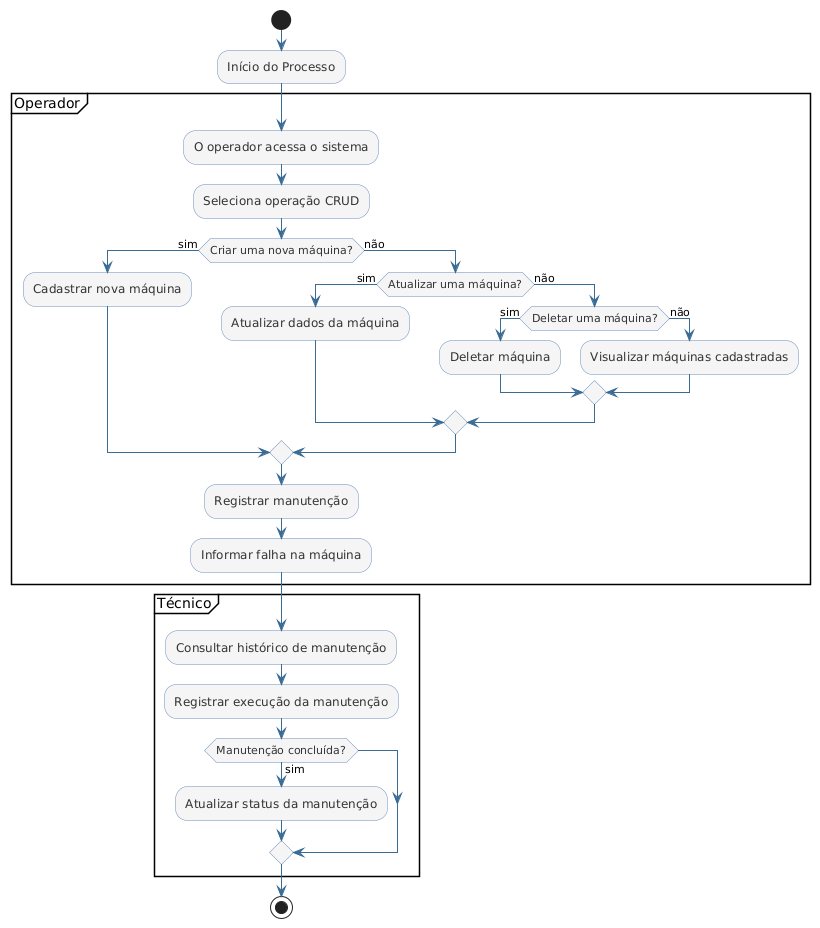

The diagram above was rendered by PlantUML. Its source (embedded in the PNG):
@startuml
skinparam activity {
    BackgroundColor #F5F5F5
    BorderColor #6A8EBD
    ArrowColor #3A6B94
    FontColor #333333
}

start

:Início do Processo;

partition "Operador" {
    :O operador acessa o sistema;

    :Seleciona operação CRUD;
    if (Criar uma nova máquina?) then (sim)
        :Cadastrar nova máquina;
    else (não)
        if (Atualizar uma máquina?) then (sim)
            :Atualizar dados da máquina;
        else (não)
            if (Deletar uma máquina?) then (sim)
                :Deletar máquina;
            else (não)
                :Visualizar máquinas cadastradas;
            endif
        endif
    endif

    :Registrar manutenção;
    :Informar falha na máquina;
}

partition "Técnico" {
    :Consultar histórico de manutenção;
    :Registrar execução da manutenção;
    if (Manutenção concluída?) then (sim)
        :Atualizar status da manutenção;
    endif
}

stop
@enduml